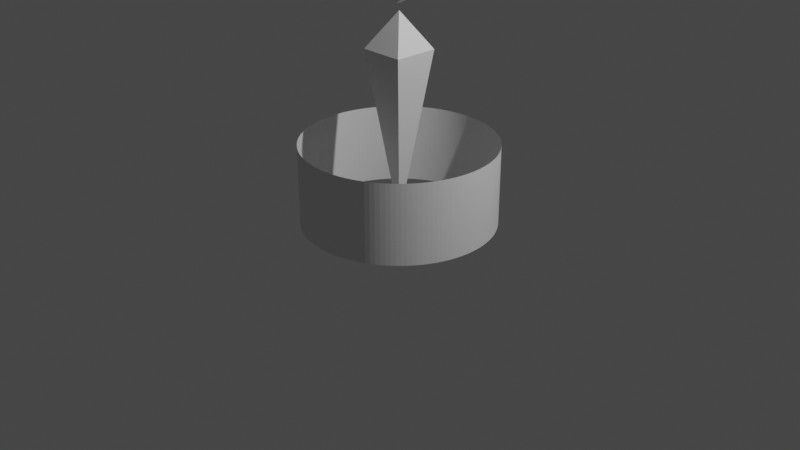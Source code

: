 # Source: save-point.blend  (saved by Blender 3.3.6; exported with 4.5.12 LTS)
import bpy
from mathutils import Matrix  # noqa: F401  (used for matrix-valued properties, if any)

bpy.ops.wm.read_factory_settings(use_empty=True)
scene = bpy.context.scene
scene.name = 'Scene'

# ---- collections
col_collection = bpy.data.collections.new('Collection'); scene.collection.children.link(col_collection)

# ---- world
world_world = bpy.data.worlds.new('World'); scene.world = world_world
world_world.use_nodes = True; world_world.node_tree.nodes.clear()
_N = world_world.node_tree.nodes; _L = world_world.node_tree.links
n0 = _N.new('ShaderNodeOutputWorld'); n0.name = 'World Output'; n0.location = (300, 300)
n1 = _N.new('ShaderNodeBackground'); n1.name = 'Background'; n1.location = (10, 300)
n1.inputs[0].default_value = (0.05088, 0.05088, 0.05088, 1.0)
_L.new(n1.outputs[0], n0.inputs[0])
n0.is_active_output = True
world_world.color = (0.05088, 0.05088, 0.05088)
world_world.use_sun_shadow = False
world_world.sun_shadow_jitter_overblur = 0.0

# ---- cameras
cam_camera = bpy.data.cameras.new('Camera')
cam_camera.clip_end = 100.0
cam_camera.ortho_scale = 7.314

# ---- lights
light_light = bpy.data.lights.new('Light', 'POINT')
light_light.transmission_factor = 0.0
light_light.energy = 1000.0
light_light.shadow_soft_size = 0.1
light_light.shadow_maximum_resolution = 0.006
light_light.use_absolute_resolution = True

# ---- meshes
me_cylinder_001 = bpy.data.meshes.new('Cylinder.001')
me_cylinder_001.from_pydata([(0.0, 1.0, 0.0), (0.0, 1.0, 0.839), (0.04907, 0.9988, 0.0), (0.04907, 0.9988, 0.839), (0.09802, 0.9952, 0.0), (0.09802, 0.9952, 0.839), (0.1467, 0.9892, 0.0), (0.1467, 0.9892, 0.839), (0.1951, 0.9808, 0.0), (0.1951, 0.9808, 0.839), (0.243, 0.97, 0.0), (0.243, 0.97, 0.839), (0.2903, 0.9569, 0.0), (0.2903, 0.9569, 0.839), (0.3369, 0.9415, 0.0), (0.3369, 0.9415, 0.839), (0.3827, 0.9239, 0.0), (0.3827, 0.9239, 0.839), (0.4276, 0.904, 0.0), (0.4276, 0.904, 0.839), (0.4714, 0.8819, 0.0), (0.4714, 0.8819, 0.839), (0.5141, 0.8577, 0.0), (0.5141, 0.8577, 0.839), (0.5556, 0.8315, 0.0), (0.5556, 0.8315, 0.839), (0.5957, 0.8032, 0.0), (0.5957, 0.8032, 0.839), (0.6344, 0.773, 0.0), (0.6344, 0.773, 0.839), (0.6716, 0.741, 0.0), (0.6716, 0.741, 0.839), (0.7071, 0.7071, 0.0), (0.7071, 0.7071, 0.839), (0.741, 0.6716, 0.0), (0.741, 0.6716, 0.839), (0.773, 0.6344, 0.0), (0.773, 0.6344, 0.839), (0.8032, 0.5957, 0.0), (0.8032, 0.5957, 0.839), (0.8315, 0.5556, 0.0), (0.8315, 0.5556, 0.839), (0.8577, 0.5141, 0.0), (0.8577, 0.5141, 0.839), (0.8819, 0.4714, 0.0), (0.8819, 0.4714, 0.839), (0.904, 0.4276, 0.0), (0.904, 0.4276, 0.839), (0.9239, 0.3827, 0.0), (0.9239, 0.3827, 0.839), (0.9415, 0.3369, 0.0), (0.9415, 0.3369, 0.839), (0.9569, 0.2903, 0.0), (0.9569, 0.2903, 0.839), (0.97, 0.243, 0.0), (0.97, 0.243, 0.839), (0.9808, 0.1951, 0.0), (0.9808, 0.1951, 0.839), (0.9892, 0.1467, 0.0), (0.9892, 0.1467, 0.839), (0.9952, 0.09802, 0.0), (0.9952, 0.09802, 0.839), (0.9988, 0.04907, 0.0), (0.9988, 0.04907, 0.839), (1.0, 0.0, 0.0), (1.0, 0.0, 0.839), (0.9988, -0.04907, 0.0), (0.9988, -0.04907, 0.839), (0.9952, -0.09802, 0.0), (0.9952, -0.09802, 0.839), (0.9892, -0.1467, 0.0), (0.9892, -0.1467, 0.839), (0.9808, -0.1951, 0.0), (0.9808, -0.1951, 0.839), (0.97, -0.243, 0.0), (0.97, -0.243, 0.839), (0.9569, -0.2903, 0.0), (0.9569, -0.2903, 0.839), (0.9415, -0.3369, 0.0), (0.9415, -0.3369, 0.839), (0.9239, -0.3827, 0.0), (0.9239, -0.3827, 0.839), (0.904, -0.4276, 0.0), (0.904, -0.4276, 0.839), (0.8819, -0.4714, 0.0), (0.8819, -0.4714, 0.839), (0.8577, -0.5141, 0.0), (0.8577, -0.5141, 0.839), (0.8315, -0.5556, 0.0), (0.8315, -0.5556, 0.839), (0.8032, -0.5957, 0.0), (0.8032, -0.5957, 0.839), (0.773, -0.6344, 0.0), (0.773, -0.6344, 0.839), (0.741, -0.6716, 0.0), (0.741, -0.6716, 0.839), (0.7071, -0.7071, 0.0), (0.7071, -0.7071, 0.839), (0.6716, -0.741, 0.0), (0.6716, -0.741, 0.839), (0.6344, -0.773, 0.0), (0.6344, -0.773, 0.839), (0.5957, -0.8032, 0.0), (0.5957, -0.8032, 0.839), (0.5556, -0.8315, 0.0), (0.5556, -0.8315, 0.839), (0.5141, -0.8577, 0.0), (0.5141, -0.8577, 0.839), (0.4714, -0.8819, 0.0), (0.4714, -0.8819, 0.839), (0.4276, -0.904, 0.0), (0.4276, -0.904, 0.839), (0.3827, -0.9239, 0.0), (0.3827, -0.9239, 0.839), (0.3369, -0.9415, 0.0), (0.3369, -0.9415, 0.839), (0.2903, -0.9569, 0.0), (0.2903, -0.9569, 0.839), (0.243, -0.97, 0.0), (0.243, -0.97, 0.839), (0.1951, -0.9808, 0.0), (0.1951, -0.9808, 0.839), (0.1467, -0.9892, 0.0), (0.1467, -0.9892, 0.839), (0.09802, -0.9952, 0.0), (0.09802, -0.9952, 0.839), (0.04907, -0.9988, 0.0), (0.04907, -0.9988, 0.839), (0.0, -1.0, 0.0), (0.0, -1.0, 0.839), (-0.04907, -0.9988, 0.0), (-0.04907, -0.9988, 0.839), (-0.09802, -0.9952, 0.0), (-0.09802, -0.9952, 0.839), (-0.1467, -0.9892, 0.0), (-0.1467, -0.9892, 0.839), (-0.1951, -0.9808, 0.0), (-0.1951, -0.9808, 0.839), (-0.243, -0.97, 0.0), (-0.243, -0.97, 0.839), (-0.2903, -0.9569, 0.0), (-0.2903, -0.9569, 0.839), (-0.3369, -0.9415, 0.0), (-0.3369, -0.9415, 0.839), (-0.3827, -0.9239, 0.0), (-0.3827, -0.9239, 0.839), (-0.4276, -0.904, 0.0), (-0.4276, -0.904, 0.839), (-0.4714, -0.8819, 0.0), (-0.4714, -0.8819, 0.839), (-0.5141, -0.8577, 0.0), (-0.5141, -0.8577, 0.839), (-0.5556, -0.8315, 0.0), (-0.5556, -0.8315, 0.839), (-0.5957, -0.8032, 0.0), (-0.5957, -0.8032, 0.839), (-0.6344, -0.773, 0.0), (-0.6344, -0.773, 0.839), (-0.6716, -0.741, 0.0), (-0.6716, -0.741, 0.839), (-0.7071, -0.7071, 0.0), (-0.7071, -0.7071, 0.839), (-0.741, -0.6716, 0.0), (-0.741, -0.6716, 0.839), (-0.773, -0.6344, 0.0), (-0.773, -0.6344, 0.839), (-0.8032, -0.5957, 0.0), (-0.8032, -0.5957, 0.839), (-0.8315, -0.5556, 0.0), (-0.8315, -0.5556, 0.839), (-0.8577, -0.5141, 0.0), (-0.8577, -0.5141, 0.839), (-0.8819, -0.4714, 0.0), (-0.8819, -0.4714, 0.839), (-0.904, -0.4276, 0.0), (-0.904, -0.4276, 0.839), (-0.9239, -0.3827, 0.0), (-0.9239, -0.3827, 0.839), (-0.9415, -0.3369, 0.0), (-0.9415, -0.3369, 0.839), (-0.9569, -0.2903, 0.0), (-0.9569, -0.2903, 0.839), (-0.97, -0.243, 0.0), (-0.97, -0.243, 0.839), (-0.9808, -0.1951, 0.0), (-0.9808, -0.1951, 0.839), (-0.9892, -0.1467, 0.0), (-0.9892, -0.1467, 0.839), (-0.9952, -0.09802, 0.0), (-0.9952, -0.09802, 0.839), (-0.9988, -0.04907, 0.0), (-0.9988, -0.04907, 0.839), (-1.0, 0.0, 0.0), (-1.0, 0.0, 0.839), (-0.9988, 0.04907, 0.0), (-0.9988, 0.04907, 0.839), (-0.9952, 0.09802, 0.0), (-0.9952, 0.09802, 0.839), (-0.9892, 0.1467, 0.0), (-0.9892, 0.1467, 0.839), (-0.9808, 0.1951, 0.0), (-0.9808, 0.1951, 0.839), (-0.97, 0.243, 0.0), (-0.97, 0.243, 0.839), (-0.9569, 0.2903, 0.0), (-0.9569, 0.2903, 0.839), (-0.9415, 0.3369, 0.0), (-0.9415, 0.3369, 0.839), (-0.9239, 0.3827, 0.0), (-0.9239, 0.3827, 0.839), (-0.904, 0.4276, 0.0), (-0.904, 0.4276, 0.839), (-0.8819, 0.4714, 0.0), (-0.8819, 0.4714, 0.839), (-0.8577, 0.5141, 0.0), (-0.8577, 0.5141, 0.839), (-0.8315, 0.5556, 0.0), (-0.8315, 0.5556, 0.839), (-0.8032, 0.5957, 0.0), (-0.8032, 0.5957, 0.839), (-0.773, 0.6344, 0.0), (-0.773, 0.6344, 0.839), (-0.741, 0.6716, 0.0), (-0.741, 0.6716, 0.839), (-0.7071, 0.7071, 0.0), (-0.7071, 0.7071, 0.839), (-0.6716, 0.741, 0.0), (-0.6716, 0.741, 0.839), (-0.6344, 0.773, 0.0), (-0.6344, 0.773, 0.839), (-0.5957, 0.8032, 0.0), (-0.5957, 0.8032, 0.839), (-0.5556, 0.8315, 0.0), (-0.5556, 0.8315, 0.839), (-0.5141, 0.8577, 0.0), (-0.5141, 0.8577, 0.839), (-0.4714, 0.8819, 0.0), (-0.4714, 0.8819, 0.839), (-0.4276, 0.904, 0.0), (-0.4276, 0.904, 0.839), (-0.3827, 0.9239, 0.0), (-0.3827, 0.9239, 0.839), (-0.3369, 0.9415, 0.0), (-0.3369, 0.9415, 0.839), (-0.2903, 0.9569, 0.0), (-0.2903, 0.9569, 0.839), (-0.243, 0.97, 0.0), (-0.243, 0.97, 0.839), (-0.1951, 0.9808, 0.0), (-0.1951, 0.9808, 0.839), (-0.1467, 0.9892, 0.0), (-0.1467, 0.9892, 0.839), (-0.09802, 0.9952, 0.0), (-0.09802, 0.9952, 0.839), (-0.04907, 0.9988, 0.0), (-0.04907, 0.9988, 0.839)], [], [(0, 1, 3, 2), (2, 3, 5, 4), (4, 5, 7, 6), (6, 7, 9, 8), (8, 9, 11, 10), (10, 11, 13, 12), (12, 13, 15, 14), (14, 15, 17, 16), (16, 17, 19, 18), (18, 19, 21, 20), (20, 21, 23, 22), (22, 23, 25, 24), (24, 25, 27, 26), (26, 27, 29, 28), (28, 29, 31, 30), (30, 31, 33, 32), (32, 33, 35, 34), (34, 35, 37, 36), (36, 37, 39, 38), (38, 39, 41, 40), (40, 41, 43, 42), (42, 43, 45, 44), (44, 45, 47, 46), (46, 47, 49, 48), (48, 49, 51, 50), (50, 51, 53, 52), (52, 53, 55, 54), (54, 55, 57, 56), (56, 57, 59, 58), (58, 59, 61, 60), (60, 61, 63, 62), (62, 63, 65, 64), (64, 65, 67, 66), (66, 67, 69, 68), (68, 69, 71, 70), (70, 71, 73, 72), (72, 73, 75, 74), (74, 75, 77, 76), (76, 77, 79, 78), (78, 79, 81, 80), (80, 81, 83, 82), (82, 83, 85, 84), (84, 85, 87, 86), (86, 87, 89, 88), (88, 89, 91, 90), (90, 91, 93, 92), (92, 93, 95, 94), (94, 95, 97, 96), (96, 97, 99, 98), (98, 99, 101, 100), (100, 101, 103, 102), (102, 103, 105, 104), (104, 105, 107, 106), (106, 107, 109, 108), (108, 109, 111, 110), (110, 111, 113, 112), (112, 113, 115, 114), (114, 115, 117, 116), (116, 117, 119, 118), (118, 119, 121, 120), (120, 121, 123, 122), (122, 123, 125, 124), (124, 125, 127, 126), (126, 127, 129, 128), (128, 129, 131, 130), (130, 131, 133, 132), (132, 133, 135, 134), (134, 135, 137, 136), (136, 137, 139, 138), (138, 139, 141, 140), (140, 141, 143, 142), (142, 143, 145, 144), (144, 145, 147, 146), (146, 147, 149, 148), (148, 149, 151, 150), (150, 151, 153, 152), (152, 153, 155, 154), (154, 155, 157, 156), (156, 157, 159, 158), (158, 159, 161, 160), (160, 161, 163, 162), (162, 163, 165, 164), (164, 165, 167, 166), (166, 167, 169, 168), (168, 169, 171, 170), (170, 171, 173, 172), (172, 173, 175, 174), (174, 175, 177, 176), (176, 177, 179, 178), (178, 179, 181, 180), (180, 181, 183, 182), (182, 183, 185, 184), (184, 185, 187, 186), (186, 187, 189, 188), (188, 189, 191, 190), (190, 191, 193, 192), (192, 193, 195, 194), (194, 195, 197, 196), (196, 197, 199, 198), (198, 199, 201, 200), (200, 201, 203, 202), (202, 203, 205, 204), (204, 205, 207, 206), (206, 207, 209, 208), (208, 209, 211, 210), (210, 211, 213, 212), (212, 213, 215, 214), (214, 215, 217, 216), (216, 217, 219, 218), (218, 219, 221, 220), (220, 221, 223, 222), (222, 223, 225, 224), (224, 225, 227, 226), (226, 227, 229, 228), (228, 229, 231, 230), (230, 231, 233, 232), (232, 233, 235, 234), (234, 235, 237, 236), (236, 237, 239, 238), (238, 239, 241, 240), (240, 241, 243, 242), (242, 243, 245, 244), (244, 245, 247, 246), (246, 247, 249, 248), (248, 249, 251, 250), (250, 251, 253, 252), (252, 253, 255, 254), (254, 255, 1, 0)])
_uv = me_cylinder_001.uv_layers.new(name='UVMap')
_uv.uv.foreach_set('vector', [1.0, 1.0, 1.0, 0.0, 0.9922, 0.0, 0.9922, 1.0, 0.9922, 1.0, 0.9922, 0.0, 0.9844, 0.0, 0.9844, 1.0, 0.9844, 1.0, 0.9844, 0.0, 0.9766, 0.0, 0.9766, 1.0, 0.9766, 1.0, 0.9766, 0.0, 0.9688, 0.0, 0.9688, 1.0, 0.9688, 1.0, 0.9688, 0.0, 0.9609, 0.0, 0.9609, 1.0, 0.9609, 1.0, 0.9609, 0.0, 0.9531, 0.0, 0.9531, 1.0, 0.9531, 1.0, 0.9531, 0.0, 0.9453, 0.0, 0.9453, 1.0, 0.9453, 1.0, 0.9453, 0.0, 0.9375, 0.0, 0.9375, 1.0, 0.9375, 1.0, 0.9375, 0.0, 0.9297, 0.0, 0.9297, 1.0, 0.9297, 1.0, 0.9297, 0.0, 0.9219, 0.0, 0.9219, 1.0, 0.9219, 1.0, 0.9219, 0.0, 0.9141, 0.0, 0.9141, 1.0, 0.9141, 1.0, 0.9141, 0.0, 0.9062, 0.0, 0.9062, 1.0, 0.9062, 1.0, 0.9062, 0.0, 0.8984, 0.0, 0.8984, 1.0, 0.8984, 1.0, 0.8984, 0.0, 0.8906, 0.0, 0.8906, 1.0, 0.8906, 1.0, 0.8906, 0.0, 0.8828, 0.0, 0.8828, 1.0, 0.8828, 1.0, 0.8828, 0.0, 0.875, 0.0, 0.875, 1.0, 0.875, 1.0, 0.875, 0.0, 0.8672, 0.0, 0.8672, 1.0, 0.8672, 1.0, 0.8672, 0.0, 0.8594, 0.0, 0.8594, 1.0, 0.8594, 1.0, 0.8594, 0.0, 0.8516, 0.0, 0.8516, 1.0, 0.8516, 1.0, 0.8516, 0.0, 0.8438, 0.0, 0.8438, 1.0, 0.8438, 1.0, 0.8438, 0.0, 0.8359, 0.0, 0.8359, 1.0, 0.8359, 1.0, 0.8359, 0.0, 0.8281, 0.0, 0.8281, 1.0, 0.8281, 1.0, 0.8281, 0.0, 0.8203, 0.0, 0.8203, 1.0, 0.8203, 1.0, 0.8203, 0.0, 0.8125, 0.0, 0.8125, 1.0, 0.8125, 1.0, 0.8125, 0.0, 0.8047, 0.0, 0.8047, 1.0, 0.8047, 1.0, 0.8047, 0.0, 0.7969, 0.0, 0.7969, 1.0, 0.7969, 1.0, 0.7969, 0.0, 0.7891, 0.0, 0.7891, 1.0, 0.7891, 1.0, 0.7891, 0.0, 0.7812, 0.0, 0.7812, 1.0, 0.7812, 1.0, 0.7812, 0.0, 0.7734, 0.0, 0.7734, 1.0, 0.7734, 1.0, 0.7734, 0.0, 0.7656, 0.0, 0.7656, 1.0, 0.7656, 1.0, 0.7656, 0.0, 0.7578, 0.0, 0.7578, 1.0, 0.7578, 1.0, 0.7578, 0.0, 0.75, 0.0, 0.75, 1.0, 0.75, 1.0, 0.75, 0.0, 0.7422, 0.0, 0.7422, 1.0, 0.7422, 1.0, 0.7422, 0.0, 0.7344, 0.0, 0.7344, 1.0, 0.7344, 1.0, 0.7344, 0.0, 0.7266, 0.0, 0.7266, 1.0, 0.7266, 1.0, 0.7266, 0.0, 0.7188, 0.0, 0.7188, 1.0, 0.7188, 1.0, 0.7188, 0.0, 0.7109, 0.0, 0.7109, 1.0, 0.7109, 1.0, 0.7109, 0.0, 0.7031, 0.0, 0.7031, 1.0, 0.7031, 1.0, 0.7031, 0.0, 0.6953, 0.0, 0.6953, 1.0, 0.6953, 1.0, 0.6953, 0.0, 0.6875, 0.0, 0.6875, 1.0, 0.6875, 1.0, 0.6875, 0.0, 0.6797, 0.0, 0.6797, 1.0, 0.6797, 1.0, 0.6797, 0.0, 0.6719, 0.0, 0.6719, 1.0, 0.6719, 1.0, 0.6719, 0.0, 0.6641, 0.0, 0.6641, 1.0, 0.6641, 1.0, 0.6641, 0.0, 0.6562, 0.0, 0.6562, 1.0, 0.6562, 1.0, 0.6562, 0.0, 0.6484, 0.0, 0.6484, 1.0, 0.6484, 1.0, 0.6484, 0.0, 0.6406, 0.0, 0.6406, 1.0, 0.6406, 1.0, 0.6406, 0.0, 0.6328, 0.0, 0.6328, 1.0, 0.6328, 1.0, 0.6328, 0.0, 0.625, 0.0, 0.625, 1.0, 0.625, 1.0, 0.625, 0.0, 0.6172, 0.0, 0.6172, 1.0, 0.6172, 1.0, 0.6172, 0.0, 0.6094, 0.0, 0.6094, 1.0, 0.6094, 1.0, 0.6094, 0.0, 0.6016, 0.0, 0.6016, 1.0, 0.6016, 1.0, 0.6016, 0.0, 0.5938, 0.0, 0.5938, 1.0, 0.5938, 1.0, 0.5938, 0.0, 0.5859, 0.0, 0.5859, 1.0, 0.5859, 1.0, 0.5859, 0.0, 0.5781, 0.0, 0.5781, 1.0, 0.5781, 1.0, 0.5781, 0.0, 0.5703, 0.0, 0.5703, 1.0, 0.5703, 1.0, 0.5703, 0.0, 0.5625, 0.0, 0.5625, 1.0, 0.5625, 1.0, 0.5625, 0.0, 0.5547, 0.0, 0.5547, 1.0, 0.5547, 1.0, 0.5547, 0.0, 0.5469, 0.0, 0.5469, 1.0, 0.5469, 1.0, 0.5469, 0.0, 0.5391, 0.0, 0.5391, 1.0, 0.5391, 1.0, 0.5391, 0.0, 0.5312, 0.0, 0.5312, 1.0, 0.5312, 1.0, 0.5312, 0.0, 0.5234, 0.0, 0.5234, 1.0, 0.5234, 1.0, 0.5234, 0.0, 0.5156, 0.0, 0.5156, 1.0, 0.5156, 1.0, 0.5156, 0.0, 0.5078, 0.0, 0.5078, 1.0, 0.5078, 1.0, 0.5078, 0.0, 0.5, 0.0, 0.5, 1.0, 0.5, 1.0, 0.5, 0.0, 0.4922, 0.0, 0.4922, 1.0, 0.4922, 1.0, 0.4922, 0.0, 0.4844, 0.0, 0.4844, 1.0, 0.4844, 1.0, 0.4844, 0.0, 0.4766, 0.0, 0.4766, 1.0, 0.4766, 1.0, 0.4766, 0.0, 0.4688, 0.0, 0.4688, 1.0, 0.4688, 1.0, 0.4688, 0.0, 0.4609, 0.0, 0.4609, 1.0, 0.4609, 1.0, 0.4609, 0.0, 0.4531, 0.0, 0.4531, 1.0, 0.4531, 1.0, 0.4531, 0.0, 0.4453, 0.0, 0.4453, 1.0, 0.4453, 1.0, 0.4453, 0.0, 0.4375, 0.0, 0.4375, 1.0, 0.4375, 1.0, 0.4375, 0.0, 0.4297, 0.0, 0.4297, 1.0, 0.4297, 1.0, 0.4297, 0.0, 0.4219, 0.0, 0.4219, 1.0, 0.4219, 1.0, 0.4219, 0.0, 0.4141, 0.0, 0.4141, 1.0, 0.4141, 1.0, 0.4141, 0.0, 0.4062, 0.0, 0.4062, 1.0, 0.4062, 1.0, 0.4062, 0.0, 0.3984, 0.0, 0.3984, 1.0, 0.3984, 1.0, 0.3984, 0.0, 0.3906, 0.0, 0.3906, 1.0, 0.3906, 1.0, 0.3906, 0.0, 0.3828, 0.0, 0.3828, 1.0, 0.3828, 1.0, 0.3828, 0.0, 0.375, 0.0, 0.375, 1.0, 0.375, 1.0, 0.375, 0.0, 0.3672, 0.0, 0.3672, 1.0, 0.3672, 1.0, 0.3672, 0.0, 0.3594, 0.0, 0.3594, 1.0, 0.3594, 1.0, 0.3594, 0.0, 0.3516, 0.0, 0.3516, 1.0, 0.3516, 1.0, 0.3516, 0.0, 0.3438, 0.0, 0.3438, 1.0, 0.3438, 1.0, 0.3438, 0.0, 0.3359, 0.0, 0.3359, 1.0, 0.3359, 1.0, 0.3359, 0.0, 0.3281, 0.0, 0.3281, 1.0, 0.3281, 1.0, 0.3281, 0.0, 0.3203, 0.0, 0.3203, 1.0, 0.3203, 1.0, 0.3203, 0.0, 0.3125, 0.0, 0.3125, 1.0, 0.3125, 1.0, 0.3125, 0.0, 0.3047, 0.0, 0.3047, 1.0, 0.3047, 1.0, 0.3047, 0.0, 0.2969, 0.0, 0.2969, 1.0, 0.2969, 1.0, 0.2969, 0.0, 0.2891, 0.0, 0.2891, 1.0, 0.2891, 1.0, 0.2891, 0.0, 0.2812, 0.0, 0.2812, 1.0, 0.2812, 1.0, 0.2812, 0.0, 0.2734, 0.0, 0.2734, 1.0, 0.2734, 1.0, 0.2734, 0.0, 0.2656, 0.0, 0.2656, 1.0, 0.2656, 1.0, 0.2656, 0.0, 0.2578, 0.0, 0.2578, 1.0, 0.2578, 1.0, 0.2578, 0.0, 0.25, 0.0, 0.25, 1.0, 0.25, 1.0, 0.25, 0.0, 0.2422, 0.0, 0.2422, 1.0, 0.2422, 1.0, 0.2422, 0.0, 0.2344, 0.0, 0.2344, 1.0, 0.2344, 1.0, 0.2344, 0.0, 0.2266, 0.0, 0.2266, 1.0, 0.2266, 1.0, 0.2266, 0.0, 0.2188, 0.0, 0.2188, 1.0, 0.2188, 1.0, 0.2188, 0.0, 0.2109, 0.0, 0.2109, 1.0, 0.2109, 1.0, 0.2109, 0.0, 0.2031, 0.0, 0.2031, 1.0, 0.2031, 1.0, 0.2031, 0.0, 0.1953, 0.0, 0.1953, 1.0, 0.1953, 1.0, 0.1953, 0.0, 0.1875, 0.0, 0.1875, 1.0, 0.1875, 1.0, 0.1875, 0.0, 0.1797, 0.0, 0.1797, 1.0, 0.1797, 1.0, 0.1797, 0.0, 0.1719, 0.0, 0.1719, 1.0, 0.1719, 1.0, 0.1719, 0.0, 0.1641, 0.0, 0.1641, 1.0, 0.1641, 1.0, 0.1641, 0.0, 0.1562, 0.0, 0.1562, 1.0, 0.1562, 1.0, 0.1562, 0.0, 0.1484, 0.0, 0.1484, 1.0, 0.1484, 1.0, 0.1484, 0.0, 0.1406, 0.0, 0.1406, 1.0, 0.1406, 1.0, 0.1406, 0.0, 0.1328, 0.0, 0.1328, 1.0, 0.1328, 1.0, 0.1328, 0.0, 0.125, 0.0, 0.125, 1.0, 0.125, 1.0, 0.125, 0.0, 0.1172, 0.0, 0.1172, 1.0, 0.1172, 1.0, 0.1172, 0.0, 0.1094, 0.0, 0.1094, 1.0, 0.1094, 1.0, 0.1094, 0.0, 0.1016, 0.0, 0.1016, 1.0, 0.1016, 1.0, 0.1016, 0.0, 0.09375, 0.0, 0.09375, 1.0, 0.09375, 1.0, 0.09375, 0.0, 0.08594, 0.0, 0.08594, 1.0, 0.08594, 1.0, 0.08594, 0.0, 0.07812, 0.0, 0.07812, 1.0, 0.07812, 1.0, 0.07812, 0.0, 0.07031, 0.0, 0.07031, 1.0, 0.07031, 1.0, 0.07031, 0.0, 0.0625, 0.0, 0.0625, 1.0, 0.0625, 1.0, 0.0625, 0.0, 0.05469, 0.0, 0.05469, 1.0, 0.05469, 1.0, 0.05469, 0.0, 0.04688, 0.0, 0.04688, 1.0, 0.04688, 1.0, 0.04688, 0.0, 0.03906, 0.0, 0.03906, 1.0, 0.03906, 1.0, 0.03906, 0.0, 0.03125, 0.0, 0.03125, 1.0, 0.03125, 1.0, 0.03125, 0.0, 0.02344, 0.0, 0.02344, 1.0, 0.02344, 1.0, 0.02344, 0.0, 0.01562, 0.0, 0.01562, 1.0, 0.01562, 1.0, 0.01562, 0.0, 0.007812, 0.0, 0.007812, 1.0, 0.007812, 1.0, 0.007812, 0.0, 0.0, 0.0, 0.0, 1.0])
me_cylinder_001.update()
me_cube_001 = bpy.data.meshes.new('Cube.001')
me_cube_001.from_pydata([(0.0, 0.0, 0.0), (0.0, 0.0, 2.153), (-0.2338, -0.2338, 1.781), (-0.2338, 0.2338, 1.781), (0.2338, 0.2338, 1.781), (0.2338, -0.2338, 1.781)], [], [(2, 1, 3), (3, 1, 4), (4, 1, 5), (5, 1, 2), (0, 5, 2), (0, 4, 5), (0, 3, 4), (0, 2, 3)])
_uv = me_cube_001.uv_layers.new(name='UVMap')
_uv.uv.foreach_set('vector', [0.5818, 0.0, 0.625, 0.25, 0.5818, 0.25, 0.5818, 0.25, 0.625, 0.5, 0.5818, 0.5, 0.5818, 0.5, 0.625, 0.75, 0.5818, 0.75, 0.5818, 0.75, 0.625, 1.0, 0.5818, 1.0, 0.375, 0.75, 0.5818, 0.75, 0.5818, 1.0, 0.375, 0.5, 0.5818, 0.5, 0.5818, 0.75, 0.375, 0.25, 0.5818, 0.25, 0.5818, 0.5, 0.375, 0.0, 0.5818, 0.0, 0.5818, 0.25])
me_cube_001.update()
me_cube_002 = bpy.data.meshes.new('Cube.002')
me_cube_002.from_pydata([(0.002058, -0.04168, 0.001531), (-1.192, -0.04168, 1.606), (0.002058, 0.04168, 0.001531), (-1.192, 0.04168, 1.606), (1.182, -0.04168, 0.8789), (-0.01201, -0.04168, 2.484), (1.182, 0.04168, 0.8789), (-0.01201, 0.04168, 2.484), (-0.2814, -0.04168, 0.3826), (-0.9075, -0.04168, 1.224), (-0.2814, 0.04168, 0.3826), (-0.9075, 0.04168, 1.224), (-0.183, 0.04168, 1.763), (0.4432, 0.04168, 0.9215), (-0.183, -0.04168, 1.763), (0.4432, -0.04168, 0.9215)], [], [(1, 3, 11, 9), (7, 6, 12), (2, 0, 8, 10), (14, 15, 4), (6, 7, 5, 4), (2, 6, 4, 0), (7, 3, 1, 5), (13, 15, 14, 12), (15, 13, 10, 8), (12, 14, 9, 11), (15, 8, 0), (5, 1, 14), (1, 9, 14), (15, 0, 4), (5, 14, 4), (11, 3, 12), (3, 7, 12), (6, 2, 13), (2, 10, 13), (6, 13, 12)])
_uv = me_cube_002.uv_layers.new(name='UVMap')
_uv.uv.foreach_set('vector', [0.625, 0.0, 0.625, 0.25, 0.5655, 0.25, 0.5655, 0.0, 0.625, 0.5, 0.375, 0.5, 0.5655, 0.4036, 0.375, 0.25, 0.375, 0.0, 0.4344, 0.0, 0.4344, 0.25, 0.5655, 0.8464, 0.4344, 0.8464, 0.375, 0.75, 0.375, 0.5, 0.625, 0.5, 0.625, 0.75, 0.375, 0.75, 0.125, 0.5, 0.375, 0.5, 0.375, 0.75, 0.125, 0.75, 0.625, 0.5, 0.875, 0.5, 0.875, 0.75, 0.625, 0.75, 0.375, 0.6151, 0.375, 0.6349, 0.625, 0.6349, 0.625, 0.6151, 0.375, 0.6349, 0.375, 0.6151, 0.2504, 0.6151, 0.2504, 0.6349, 0.625, 0.6151, 0.625, 0.6349, 0.7496, 0.6349, 0.7496, 0.6151, 0.4344, 0.8464, 0.4344, 1.0, 0.375, 1.0, 0.625, 0.75, 0.625, 1.0, 0.5655, 0.8464, 0.625, 1.0, 0.5655, 1.0, 0.5655, 0.8464, 0.4344, 0.8464, 0.375, 1.0, 0.375, 0.75, 0.625, 0.75, 0.5655, 0.8464, 0.375, 0.75, 0.5655, 0.25, 0.625, 0.25, 0.5655, 0.4036, 0.625, 0.25, 0.625, 0.5, 0.5655, 0.4036, 0.375, 0.5, 0.375, 0.25, 0.4344, 0.4036, 0.375, 0.25, 0.4344, 0.25, 0.4344, 0.4036, 0.375, 0.5, 0.4344, 0.4036, 0.5655, 0.4036])
_ca = me_cube_002.color_attributes.new('Col', 'BYTE_COLOR', 'CORNER')
_ca.data.foreach_set('color', [1.0, 0.0382, 0.0382, 1.0, 0.01161, 0.01096, 0.01096, 1.0, 0.005182, 0.005182, 0.005182, 1.0, 1.0, 0.06125, 0.06125, 1.0, 0.04817, 0.04817, 0.04817, 1.0, 0.0319, 0.0319, 0.0319, 1.0, 0.005182, 0.005182, 0.005182, 1.0, 0.0319, 0.0319, 0.0319, 1.0, 1.0, 0.1441, 0.1441, 1.0, 1.0, 0.1274, 0.1274, 1.0, 0.01161, 0.01096, 0.01096, 1.0, 1.0, 0.09306, 0.09306, 1.0, 1.0, 0.02315, 0.02315, 1.0, 1.0, 0.02519, 0.02519, 1.0, 0.0319, 0.0319, 0.0319, 1.0, 0.04817, 0.04817, 0.04817, 1.0, 1.0, 0.005182, 0.005182, 1.0, 1.0, 0.02519, 0.02519, 1.0, 0.0319, 0.0319, 0.0319, 1.0, 0.0319, 0.0319, 0.0319, 1.0, 1.0, 0.02519, 0.02519, 1.0, 1.0, 0.1441, 0.1441, 1.0, 0.04817, 0.04817, 0.04817, 1.0, 0.01161, 0.01096, 0.01096, 1.0, 1.0, 0.0382, 0.0382, 1.0, 1.0, 0.005182, 0.005182, 1.0, 0.008568, 0.008568, 0.008568, 1.0, 1.0, 0.02315, 0.02315, 1.0, 1.0, 0.09306, 0.09306, 1.0, 0.005182, 0.005182, 0.005182, 1.0, 1.0, 0.02315, 0.02315, 1.0, 0.008568, 0.008568, 0.008568, 1.0, 0.01161, 0.01096, 0.01096, 1.0, 1.0, 0.1274, 0.1274, 1.0, 0.005182, 0.005182, 0.005182, 1.0, 1.0, 0.09306, 0.09306, 1.0, 1.0, 0.06125, 0.06125, 1.0, 0.005182, 0.005182, 0.005182, 1.0, 1.0, 0.02315, 0.02315, 1.0, 1.0, 0.1274, 0.1274, 1.0, 1.0, 0.1441, 0.1441, 1.0, 1.0, 0.005182, 0.005182, 1.0, 1.0, 0.0382, 0.0382, 1.0, 1.0, 0.09306, 0.09306, 1.0, 1.0, 0.0382, 0.0382, 1.0, 1.0, 0.06125, 0.06125, 1.0, 1.0, 0.09306, 0.09306, 1.0, 1.0, 0.02315, 0.02315, 1.0, 1.0, 0.1441, 0.1441, 1.0, 1.0, 0.02519, 0.02519, 1.0, 1.0, 0.005182, 0.005182, 1.0, 1.0, 0.09306, 0.09306, 1.0, 1.0, 0.02519, 0.02519, 1.0, 0.005182, 0.005182, 0.005182, 1.0, 0.01161, 0.01096, 0.01096, 1.0, 0.005182, 0.005182, 0.005182, 1.0, 0.01161, 0.01096, 0.01096, 1.0, 0.04817, 0.04817, 0.04817, 1.0, 0.005182, 0.005182, 0.005182, 1.0, 0.0319, 0.0319, 0.0319, 1.0, 0.0319, 0.0319, 0.0319, 1.0, 0.008568, 0.008568, 0.008568, 1.0, 0.0319, 0.0319, 0.0319, 1.0, 0.01161, 0.01096, 0.01096, 1.0, 0.008568, 0.008568, 0.008568, 1.0, 0.0319, 0.0319, 0.0319, 1.0, 0.008568, 0.008568, 0.008568, 1.0, 0.005182, 0.005182, 0.005182, 1.0])
me_cube_002.materials.append(None)
me_cube_002.update()

# ---- objects
ob_light = bpy.data.objects.new('Light', light_light)
ob_camera = bpy.data.objects.new('Camera', cam_camera)
ob_base = bpy.data.objects.new('Base', me_cylinder_001)
ob_prism = bpy.data.objects.new('Prism', me_cube_001)
ob_top = bpy.data.objects.new('Top', me_cube_002)

# ---- transforms, parenting, visibility, modifiers, constraints
ob_light.location = (4.076, 1.005, 5.904)
ob_light.rotation_euler = (0.6503, 0.05522, 1.866)
ob_light.lock_rotations_4d = False
ob_light.empty_display_type = 'ARROWS'
ob_light.color = (0.0, 0.0, 0.0, 0.0)
ob_light.lineart.crease_threshold = 0.0
ob_camera.location = (7.359, -6.926, 4.958)
ob_camera.rotation_euler = (1.109, 0.0, 0.8149)
ob_camera.lock_rotations_4d = False
ob_camera.empty_display_type = 'ARROWS'
ob_camera.color = (0.0, 0.0, 0.0, 0.0)
ob_camera.display_type = 'WIRE'
ob_camera.lineart.crease_threshold = 0.0
ob_base.location = (0.0, 0.0, 0.0)
ob_prism.parent = ob_base
ob_prism.location = (0.0, 0.0, 0.0)
ob_top.parent = ob_base
ob_top.location = (0.0, 0.0, 2.222)

# ---- collection membership
col_collection.objects.link(ob_light)
col_collection.objects.link(ob_camera)
col_collection.objects.link(ob_base)
col_collection.objects.link(ob_prism)
col_collection.objects.link(ob_top)

# ---- scene / render settings (as saved in the file)
scene.camera = ob_camera
scene.frame_start = 1; scene.frame_end = 250; scene.frame_set(0)
scene.render.engine = 'BLENDER_EEVEE_NEXT'
scene.cycles.sampling_pattern = 'TABULATED_SOBOL'
scene.cycles.use_light_tree = False
scene.view_settings.view_transform = 'Filmic'
bpy.context.view_layer.update()
